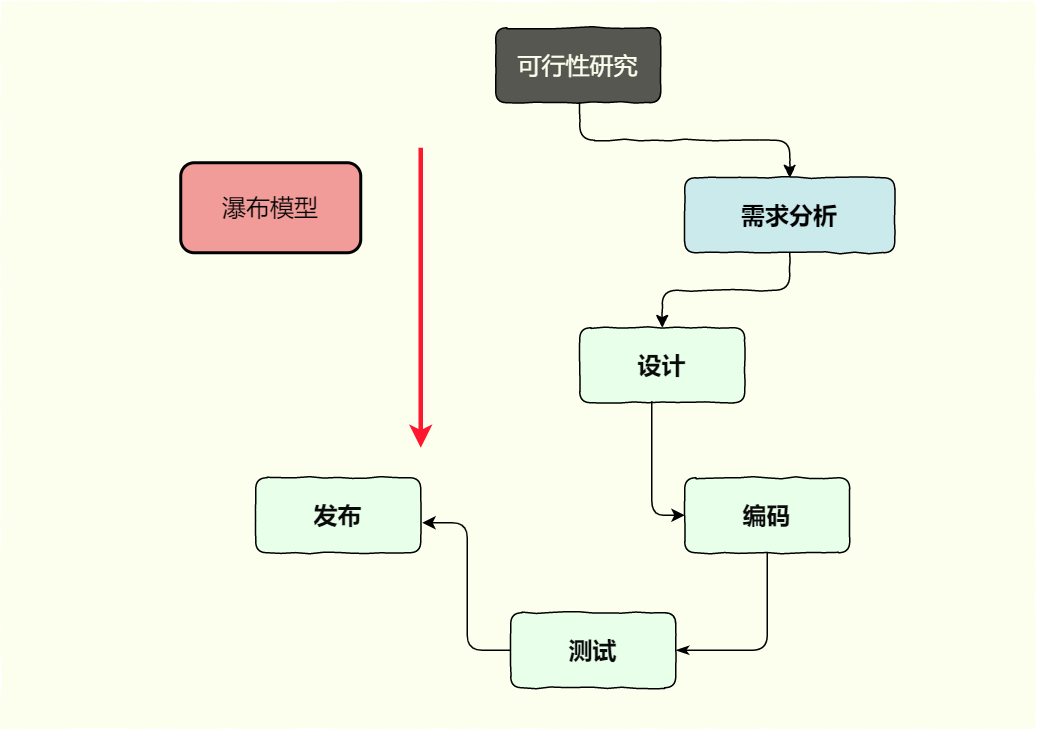

The diagram above was exported from draw.io. Its source (the exported page's mxGraphModel, read from the mxfile embedded in the PNG):
<mxGraphModel dx="1422" dy="706" grid="1" gridSize="10" guides="1" tooltips="1" connect="1" arrows="1" fold="1" page="1" pageScale="1" pageWidth="827" pageHeight="1169" math="0" shadow="0">
  <root>
    <mxCell id="0" />
    <mxCell id="1" parent="0" />
    <mxCell id="P9sHwOARNmO2dWY_P5Qi-1" value="" style="rounded=0;whiteSpace=wrap;html=1;fillColor=#FCFFED;strokeColor=none;comic=1;" vertex="1" parent="1">
      <mxGeometry x="50" y="82.5" width="690" height="485" as="geometry" />
    </mxCell>
    <mxCell id="P9sHwOARNmO2dWY_P5Qi-2" value="&lt;font color=&quot;#fcffed&quot;&gt;&lt;span style=&quot;font-size: 16px&quot;&gt;可行性研究&lt;/span&gt;&lt;/font&gt;" style="rounded=1;whiteSpace=wrap;html=1;fillColor=#565751;comic=1;" vertex="1" parent="1">
      <mxGeometry x="380" y="100" width="110" height="50" as="geometry" />
    </mxCell>
    <mxCell id="P9sHwOARNmO2dWY_P5Qi-5" value="&lt;font style=&quot;font-size: 16px&quot;&gt;&lt;b&gt;需求分析&lt;/b&gt;&lt;/font&gt;" style="rounded=1;whiteSpace=wrap;html=1;fillColor=#CAEAEB;comic=1;" vertex="1" parent="1">
      <mxGeometry x="506" y="200" width="140" height="50" as="geometry" />
    </mxCell>
    <mxCell id="P9sHwOARNmO2dWY_P5Qi-6" value="&lt;font color=&quot;#0a0a0a&quot;&gt;&lt;span style=&quot;font-size: 16px&quot;&gt;&lt;b&gt;发布&lt;/b&gt;&lt;/span&gt;&lt;/font&gt;" style="rounded=1;whiteSpace=wrap;html=1;fillColor=#E8FFEA;comic=1;" vertex="1" parent="1">
      <mxGeometry x="220" y="400" width="110" height="50" as="geometry" />
    </mxCell>
    <mxCell id="P9sHwOARNmO2dWY_P5Qi-7" value="&lt;font color=&quot;#0a0a0a&quot;&gt;&lt;span style=&quot;font-size: 16px&quot;&gt;&lt;b&gt;设计&lt;/b&gt;&lt;/span&gt;&lt;/font&gt;" style="rounded=1;whiteSpace=wrap;html=1;fillColor=#E8FFEA;comic=1;" vertex="1" parent="1">
      <mxGeometry x="436" y="300" width="110" height="50" as="geometry" />
    </mxCell>
    <mxCell id="P9sHwOARNmO2dWY_P5Qi-8" value="&lt;font color=&quot;#0a0a0a&quot;&gt;&lt;span style=&quot;font-size: 16px&quot;&gt;&lt;b&gt;编码&lt;/b&gt;&lt;/span&gt;&lt;/font&gt;" style="rounded=1;whiteSpace=wrap;html=1;fillColor=#E8FFEA;comic=1;" vertex="1" parent="1">
      <mxGeometry x="506" y="400" width="110" height="50" as="geometry" />
    </mxCell>
    <mxCell id="P9sHwOARNmO2dWY_P5Qi-10" value="" style="edgeStyle=elbowEdgeStyle;elbow=vertical;endArrow=classic;html=1;exitX=0.5;exitY=1;exitDx=0;exitDy=0;comic=1;endFill=1;startArrow=none;startFill=0;" edge="1" parent="1" target="P9sHwOARNmO2dWY_P5Qi-5">
      <mxGeometry width="50" height="50" relative="1" as="geometry">
        <mxPoint x="436" y="150" as="sourcePoint" />
        <mxPoint x="277" y="200" as="targetPoint" />
      </mxGeometry>
    </mxCell>
    <mxCell id="P9sHwOARNmO2dWY_P5Qi-12" value="" style="edgeStyle=elbowEdgeStyle;elbow=vertical;endArrow=classic;html=1;exitX=0.5;exitY=1;exitDx=0;exitDy=0;entryX=0.5;entryY=0;entryDx=0;entryDy=0;comic=1;endFill=1;startArrow=none;startFill=0;" edge="1" parent="1" target="P9sHwOARNmO2dWY_P5Qi-7">
      <mxGeometry width="50" height="50" relative="1" as="geometry">
        <mxPoint x="576" y="250" as="sourcePoint" />
        <mxPoint x="476" y="305" as="targetPoint" />
      </mxGeometry>
    </mxCell>
    <mxCell id="P9sHwOARNmO2dWY_P5Qi-13" value="&lt;font color=&quot;#0a0a0a&quot;&gt;&lt;span style=&quot;font-size: 16px&quot;&gt;&lt;b&gt;测试&lt;/b&gt;&lt;/span&gt;&lt;/font&gt;" style="rounded=1;whiteSpace=wrap;html=1;fillColor=#E8FFEA;comic=1;" vertex="1" parent="1">
      <mxGeometry x="390" y="490" width="110" height="50" as="geometry" />
    </mxCell>
    <mxCell id="P9sHwOARNmO2dWY_P5Qi-15" value="" style="edgeStyle=elbowEdgeStyle;elbow=horizontal;endArrow=none;html=1;entryX=0;entryY=0.5;entryDx=0;entryDy=0;endFill=0;startArrow=classic;startFill=1;" edge="1" parent="1" target="P9sHwOARNmO2dWY_P5Qi-13">
      <mxGeometry width="50" height="50" relative="1" as="geometry">
        <mxPoint x="331" y="430" as="sourcePoint" />
        <mxPoint x="370" y="505" as="targetPoint" />
      </mxGeometry>
    </mxCell>
    <mxCell id="P9sHwOARNmO2dWY_P5Qi-16" value="" style="edgeStyle=segmentEdgeStyle;endArrow=none;html=1;exitX=1;exitY=0.5;exitDx=0;exitDy=0;endFill=0;startArrow=classicThin;startFill=1;" edge="1" parent="1" source="P9sHwOARNmO2dWY_P5Qi-13" target="P9sHwOARNmO2dWY_P5Qi-8">
      <mxGeometry width="50" height="50" relative="1" as="geometry">
        <mxPoint x="600" y="530" as="sourcePoint" />
        <mxPoint x="650" y="480" as="targetPoint" />
      </mxGeometry>
    </mxCell>
    <mxCell id="P9sHwOARNmO2dWY_P5Qi-17" value="" style="edgeStyle=segmentEdgeStyle;endArrow=none;html=1;exitX=0;exitY=0.5;exitDx=0;exitDy=0;entryX=0.436;entryY=0.98;entryDx=0;entryDy=0;entryPerimeter=0;endFill=0;startArrow=classic;startFill=1;" edge="1" parent="1" source="P9sHwOARNmO2dWY_P5Qi-8" target="P9sHwOARNmO2dWY_P5Qi-7">
      <mxGeometry width="50" height="50" relative="1" as="geometry">
        <mxPoint x="620" y="462.5" as="sourcePoint" />
        <mxPoint x="701" y="387.5" as="targetPoint" />
      </mxGeometry>
    </mxCell>
    <mxCell id="P9sHwOARNmO2dWY_P5Qi-18" value="&lt;font style=&quot;font-size: 16px&quot;&gt;瀑布模型&lt;/font&gt;" style="rounded=1;whiteSpace=wrap;html=1;fillColor=#F19C99;strokeWidth=2;" vertex="1" parent="1">
      <mxGeometry x="170" y="190" width="120" height="60" as="geometry" />
    </mxCell>
    <mxCell id="P9sHwOARNmO2dWY_P5Qi-19" value="" style="endArrow=classic;html=1;strokeWidth=3;strokeColor=#FF172E;" edge="1" parent="1">
      <mxGeometry width="50" height="50" relative="1" as="geometry">
        <mxPoint x="330" y="180" as="sourcePoint" />
        <mxPoint x="330" y="380" as="targetPoint" />
      </mxGeometry>
    </mxCell>
  </root>
</mxGraphModel>